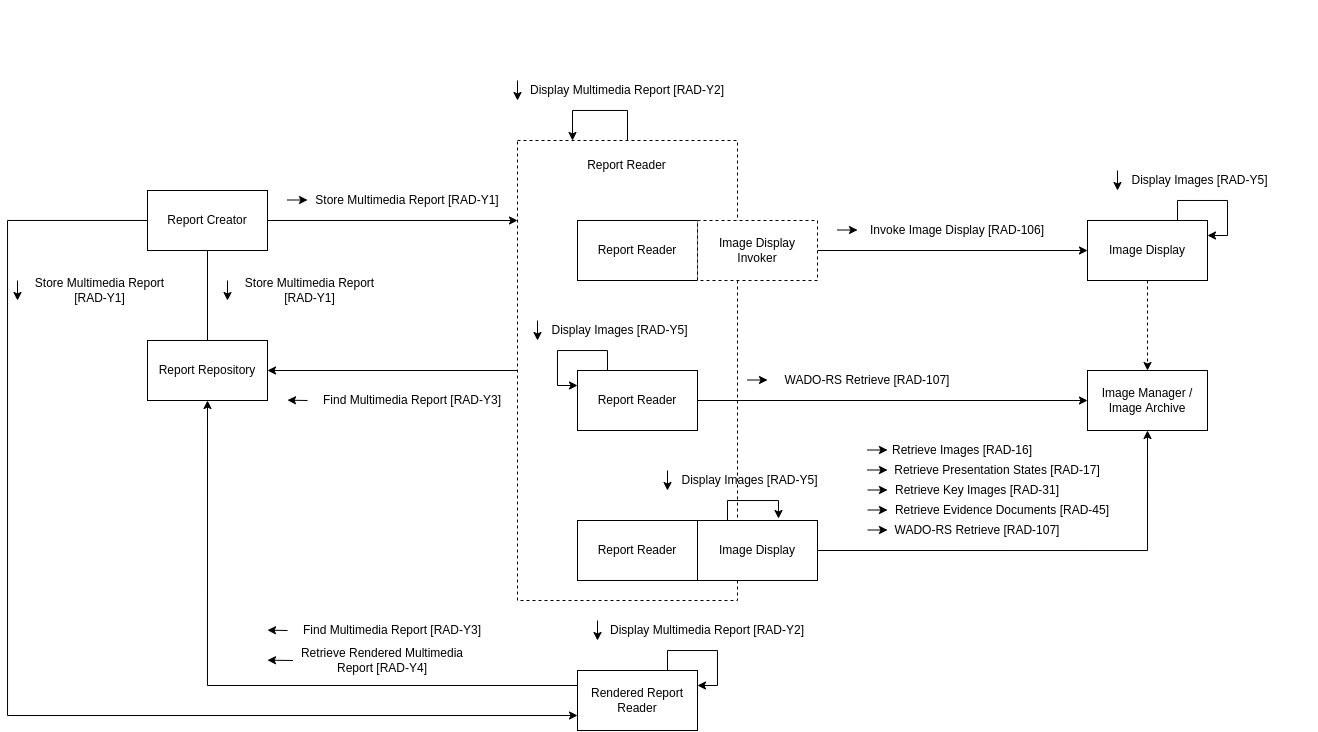

The diagram above was exported from draw.io. Its source (the exported page's mxGraphModel, read from the mxfile embedded in the PNG):
<mxGraphModel dx="1359" dy="757" grid="1" gridSize="10" guides="1" tooltips="1" connect="1" arrows="1" fold="1" page="1" pageScale="1" pageWidth="850" pageHeight="1100" math="0" shadow="0">
  <root>
    <mxCell id="0" />
    <mxCell id="1" parent="0" />
    <mxCell id="gI6C1-LNYqZRYp0VZIib-60" style="edgeStyle=orthogonalEdgeStyle;rounded=0;orthogonalLoop=1;jettySize=auto;html=1;entryX=1;entryY=0.5;entryDx=0;entryDy=0;" parent="1" source="gI6C1-LNYqZRYp0VZIib-57" target="cAq2ssSAJv_AFR9RzJ-P-7" edge="1">
      <mxGeometry relative="1" as="geometry" />
    </mxCell>
    <mxCell id="gI6C1-LNYqZRYp0VZIib-57" value="" style="rounded=0;whiteSpace=wrap;html=1;dashed=1;" parent="1" vertex="1">
      <mxGeometry x="540" y="230" width="220" height="460" as="geometry" />
    </mxCell>
    <mxCell id="cAq2ssSAJv_AFR9RzJ-P-6" value="Report Reader" style="rounded=0;whiteSpace=wrap;html=1;" parent="1" vertex="1">
      <mxGeometry x="600" y="310" width="120" height="60" as="geometry" />
    </mxCell>
    <mxCell id="cAq2ssSAJv_AFR9RzJ-P-46" value="" style="group" parent="1" vertex="1" connectable="0">
      <mxGeometry x="540" y="170" width="200" height="20" as="geometry" />
    </mxCell>
    <mxCell id="cAq2ssSAJv_AFR9RzJ-P-47" value="Display Multimedia Report [RAD-Y2]" style="text;html=1;strokeColor=none;fillColor=none;align=center;verticalAlign=middle;whiteSpace=wrap;rounded=0;" parent="cAq2ssSAJv_AFR9RzJ-P-46" vertex="1">
      <mxGeometry x="10" width="200" height="20" as="geometry" />
    </mxCell>
    <mxCell id="cAq2ssSAJv_AFR9RzJ-P-48" value="" style="endArrow=classic;html=1;" parent="cAq2ssSAJv_AFR9RzJ-P-46" edge="1">
      <mxGeometry width="50" height="50" relative="1" as="geometry">
        <mxPoint as="sourcePoint" />
        <mxPoint y="20" as="targetPoint" />
      </mxGeometry>
    </mxCell>
    <mxCell id="cAq2ssSAJv_AFR9RzJ-P-64" value="Image Manager / Image Archive" style="rounded=0;whiteSpace=wrap;html=1;" parent="1" vertex="1">
      <mxGeometry x="1110" y="460" width="120" height="60" as="geometry" />
    </mxCell>
    <mxCell id="gI6C1-LNYqZRYp0VZIib-67" style="edgeStyle=orthogonalEdgeStyle;rounded=0;orthogonalLoop=1;jettySize=auto;html=1;entryX=0.5;entryY=0;entryDx=0;entryDy=0;dashed=1;" parent="1" source="cAq2ssSAJv_AFR9RzJ-P-73" target="cAq2ssSAJv_AFR9RzJ-P-64" edge="1">
      <mxGeometry relative="1" as="geometry" />
    </mxCell>
    <mxCell id="cAq2ssSAJv_AFR9RzJ-P-73" value="Image Display" style="rounded=0;whiteSpace=wrap;html=1;" parent="1" vertex="1">
      <mxGeometry x="1110" y="310" width="120" height="60" as="geometry" />
    </mxCell>
    <mxCell id="gI6C1-LNYqZRYp0VZIib-4" style="edgeStyle=orthogonalEdgeStyle;rounded=0;orthogonalLoop=1;jettySize=auto;html=1;exitX=1;exitY=0.5;exitDx=0;exitDy=0;entryX=0;entryY=0.5;entryDx=0;entryDy=0;" parent="1" source="gI6C1-LNYqZRYp0VZIib-1" target="cAq2ssSAJv_AFR9RzJ-P-73" edge="1">
      <mxGeometry relative="1" as="geometry" />
    </mxCell>
    <mxCell id="gI6C1-LNYqZRYp0VZIib-1" value="Image Display Invoker" style="rounded=0;whiteSpace=wrap;html=1;dashed=1;" parent="1" vertex="1">
      <mxGeometry x="720" y="310" width="120" height="60" as="geometry" />
    </mxCell>
    <mxCell id="gI6C1-LNYqZRYp0VZIib-3" value="" style="group" parent="1" vertex="1" connectable="0">
      <mxGeometry x="860" y="310" width="220" height="20" as="geometry" />
    </mxCell>
    <mxCell id="cAq2ssSAJv_AFR9RzJ-P-77" value="Invoke Image Display [RAD-106]" style="text;html=1;strokeColor=none;fillColor=none;align=center;verticalAlign=middle;whiteSpace=wrap;rounded=0;" parent="gI6C1-LNYqZRYp0VZIib-3" vertex="1">
      <mxGeometry x="20" width="200" height="20" as="geometry" />
    </mxCell>
    <mxCell id="gI6C1-LNYqZRYp0VZIib-2" value="" style="endArrow=classic;html=1;" parent="gI6C1-LNYqZRYp0VZIib-3" edge="1">
      <mxGeometry width="50" height="50" relative="1" as="geometry">
        <mxPoint y="9.500000000000057" as="sourcePoint" />
        <mxPoint x="20" y="9.500000000000057" as="targetPoint" />
      </mxGeometry>
    </mxCell>
    <mxCell id="gI6C1-LNYqZRYp0VZIib-14" style="edgeStyle=orthogonalEdgeStyle;rounded=0;orthogonalLoop=1;jettySize=auto;html=1;exitX=1;exitY=0.5;exitDx=0;exitDy=0;entryX=0;entryY=0.5;entryDx=0;entryDy=0;" parent="1" source="gI6C1-LNYqZRYp0VZIib-5" target="cAq2ssSAJv_AFR9RzJ-P-64" edge="1">
      <mxGeometry relative="1" as="geometry" />
    </mxCell>
    <mxCell id="gI6C1-LNYqZRYp0VZIib-5" value="Report Reader" style="rounded=0;whiteSpace=wrap;html=1;" parent="1" vertex="1">
      <mxGeometry x="600" y="460" width="120" height="60" as="geometry" />
    </mxCell>
    <mxCell id="gI6C1-LNYqZRYp0VZIib-15" value="" style="group" parent="1" vertex="1" connectable="0">
      <mxGeometry x="770" y="460" width="220" height="20" as="geometry" />
    </mxCell>
    <mxCell id="gI6C1-LNYqZRYp0VZIib-16" value="WADO-RS Retrieve [RAD-107]" style="text;html=1;strokeColor=none;fillColor=none;align=center;verticalAlign=middle;whiteSpace=wrap;rounded=0;" parent="gI6C1-LNYqZRYp0VZIib-15" vertex="1">
      <mxGeometry x="20" width="200" height="20" as="geometry" />
    </mxCell>
    <mxCell id="gI6C1-LNYqZRYp0VZIib-17" value="" style="endArrow=classic;html=1;" parent="gI6C1-LNYqZRYp0VZIib-15" edge="1">
      <mxGeometry width="50" height="50" relative="1" as="geometry">
        <mxPoint y="9.500000000000057" as="sourcePoint" />
        <mxPoint x="20" y="9.500000000000057" as="targetPoint" />
      </mxGeometry>
    </mxCell>
    <mxCell id="gI6C1-LNYqZRYp0VZIib-18" value="Report Reader" style="rounded=0;whiteSpace=wrap;html=1;" parent="1" vertex="1">
      <mxGeometry x="600" y="610" width="120" height="60" as="geometry" />
    </mxCell>
    <mxCell id="gI6C1-LNYqZRYp0VZIib-24" style="edgeStyle=orthogonalEdgeStyle;rounded=0;orthogonalLoop=1;jettySize=auto;html=1;exitX=1;exitY=0.5;exitDx=0;exitDy=0;entryX=0.5;entryY=1;entryDx=0;entryDy=0;" parent="1" source="gI6C1-LNYqZRYp0VZIib-25" target="cAq2ssSAJv_AFR9RzJ-P-64" edge="1">
      <mxGeometry relative="1" as="geometry">
        <mxPoint x="1110" y="640" as="targetPoint" />
      </mxGeometry>
    </mxCell>
    <mxCell id="gI6C1-LNYqZRYp0VZIib-25" value="Image Display" style="rounded=0;whiteSpace=wrap;html=1;" parent="1" vertex="1">
      <mxGeometry x="720" y="610" width="120" height="60" as="geometry" />
    </mxCell>
    <mxCell id="gI6C1-LNYqZRYp0VZIib-29" value="" style="group" parent="1" vertex="1" connectable="0">
      <mxGeometry x="890" y="570" width="250" height="40" as="geometry" />
    </mxCell>
    <mxCell id="gI6C1-LNYqZRYp0VZIib-30" value="Retrieve Key Images [RAD-31]" style="text;html=1;strokeColor=none;fillColor=none;align=center;verticalAlign=middle;whiteSpace=wrap;rounded=0;" parent="gI6C1-LNYqZRYp0VZIib-29" vertex="1">
      <mxGeometry x="10" width="200" height="20" as="geometry" />
    </mxCell>
    <mxCell id="gI6C1-LNYqZRYp0VZIib-31" value="" style="endArrow=classic;html=1;" parent="gI6C1-LNYqZRYp0VZIib-29" edge="1">
      <mxGeometry width="50" height="50" relative="1" as="geometry">
        <mxPoint y="9.500000000000057" as="sourcePoint" />
        <mxPoint x="20" y="9.500000000000057" as="targetPoint" />
      </mxGeometry>
    </mxCell>
    <mxCell id="gI6C1-LNYqZRYp0VZIib-32" value="" style="group" parent="gI6C1-LNYqZRYp0VZIib-29" vertex="1" connectable="0">
      <mxGeometry y="20" width="250" height="20" as="geometry" />
    </mxCell>
    <mxCell id="gI6C1-LNYqZRYp0VZIib-33" value="Retrieve Evidence Documents [RAD-45]" style="text;html=1;strokeColor=none;fillColor=none;align=center;verticalAlign=middle;whiteSpace=wrap;rounded=0;" parent="gI6C1-LNYqZRYp0VZIib-32" vertex="1">
      <mxGeometry x="20" width="230" height="20" as="geometry" />
    </mxCell>
    <mxCell id="gI6C1-LNYqZRYp0VZIib-34" value="" style="endArrow=classic;html=1;" parent="gI6C1-LNYqZRYp0VZIib-32" edge="1">
      <mxGeometry width="50" height="50" relative="1" as="geometry">
        <mxPoint y="9.500000000000057" as="sourcePoint" />
        <mxPoint x="20" y="9.500000000000057" as="targetPoint" />
      </mxGeometry>
    </mxCell>
    <mxCell id="gI6C1-LNYqZRYp0VZIib-35" value="" style="group" parent="1" vertex="1" connectable="0">
      <mxGeometry x="890" y="610" width="250" height="20" as="geometry" />
    </mxCell>
    <mxCell id="gI6C1-LNYqZRYp0VZIib-36" value="WADO-RS Retrieve [RAD-107]" style="text;html=1;strokeColor=none;fillColor=none;align=center;verticalAlign=middle;whiteSpace=wrap;rounded=0;" parent="gI6C1-LNYqZRYp0VZIib-35" vertex="1">
      <mxGeometry x="10" width="200" height="20" as="geometry" />
    </mxCell>
    <mxCell id="gI6C1-LNYqZRYp0VZIib-37" value="" style="endArrow=classic;html=1;" parent="gI6C1-LNYqZRYp0VZIib-35" edge="1">
      <mxGeometry width="50" height="50" relative="1" as="geometry">
        <mxPoint y="9.500000000000057" as="sourcePoint" />
        <mxPoint x="20" y="9.500000000000057" as="targetPoint" />
      </mxGeometry>
    </mxCell>
    <mxCell id="gI6C1-LNYqZRYp0VZIib-50" value="" style="group" parent="1" vertex="1" connectable="0">
      <mxGeometry x="310" y="480" width="210" height="20" as="geometry" />
    </mxCell>
    <mxCell id="gI6C1-LNYqZRYp0VZIib-48" value="" style="endArrow=classic;html=1;" parent="gI6C1-LNYqZRYp0VZIib-50" edge="1">
      <mxGeometry width="50" height="50" relative="1" as="geometry">
        <mxPoint x="20" y="10" as="sourcePoint" />
        <mxPoint y="9.660000000000082" as="targetPoint" />
      </mxGeometry>
    </mxCell>
    <mxCell id="gI6C1-LNYqZRYp0VZIib-52" value="" style="group" parent="1" vertex="1" connectable="0">
      <mxGeometry x="200" y="90" width="340" height="460" as="geometry" />
    </mxCell>
    <mxCell id="gI6C1-LNYqZRYp0VZIib-49" value="Find Multimedia Report [RAD-Y3]" style="text;html=1;strokeColor=none;fillColor=none;align=center;verticalAlign=middle;whiteSpace=wrap;rounded=0;" parent="gI6C1-LNYqZRYp0VZIib-52" vertex="1">
      <mxGeometry x="140" y="390" width="190" height="20" as="geometry" />
    </mxCell>
    <mxCell id="cAq2ssSAJv_AFR9RzJ-P-7" value="Report Repository" style="rounded=0;whiteSpace=wrap;html=1;" parent="gI6C1-LNYqZRYp0VZIib-52" vertex="1">
      <mxGeometry x="-30" y="340" width="120" height="60" as="geometry" />
    </mxCell>
    <mxCell id="cAq2ssSAJv_AFR9RzJ-P-4" value="Report Creator" style="rounded=0;whiteSpace=wrap;html=1;" parent="gI6C1-LNYqZRYp0VZIib-52" vertex="1">
      <mxGeometry x="-30" y="190" width="120" height="60" as="geometry" />
    </mxCell>
    <mxCell id="cAq2ssSAJv_AFR9RzJ-P-43" style="edgeStyle=orthogonalEdgeStyle;rounded=0;orthogonalLoop=1;jettySize=auto;html=1;entryX=0.5;entryY=0;entryDx=0;entryDy=0;endArrow=none;endFill=0;" parent="gI6C1-LNYqZRYp0VZIib-52" source="cAq2ssSAJv_AFR9RzJ-P-4" target="cAq2ssSAJv_AFR9RzJ-P-7" edge="1">
      <mxGeometry relative="1" as="geometry" />
    </mxCell>
    <mxCell id="7n9qlJq3Zm-A0iWPdPEW-2" value="" style="group" parent="gI6C1-LNYqZRYp0VZIib-52" vertex="1" connectable="0">
      <mxGeometry x="110" y="190" width="220" height="20" as="geometry" />
    </mxCell>
    <mxCell id="7n9qlJq3Zm-A0iWPdPEW-3" value="Store Multimedia Report [RAD-Y1]" style="text;html=1;strokeColor=none;fillColor=none;align=center;verticalAlign=middle;whiteSpace=wrap;rounded=0;" parent="7n9qlJq3Zm-A0iWPdPEW-2" vertex="1">
      <mxGeometry x="20" width="200" height="20" as="geometry" />
    </mxCell>
    <mxCell id="7n9qlJq3Zm-A0iWPdPEW-4" value="" style="endArrow=classic;html=1;" parent="7n9qlJq3Zm-A0iWPdPEW-2" edge="1">
      <mxGeometry width="50" height="50" relative="1" as="geometry">
        <mxPoint y="9.500000000000057" as="sourcePoint" />
        <mxPoint x="20" y="9.500000000000057" as="targetPoint" />
      </mxGeometry>
    </mxCell>
    <mxCell id="gI6C1-LNYqZRYp0VZIib-38" value="" style="group" parent="gI6C1-LNYqZRYp0VZIib-52" vertex="1" connectable="0">
      <mxGeometry x="50" y="280" width="200" height="20" as="geometry" />
    </mxCell>
    <mxCell id="gI6C1-LNYqZRYp0VZIib-39" value="Store Multimedia Report [RAD-Y1]" style="text;html=1;strokeColor=none;fillColor=none;align=center;verticalAlign=middle;whiteSpace=wrap;rounded=0;" parent="gI6C1-LNYqZRYp0VZIib-38" vertex="1">
      <mxGeometry x="5" width="155" height="20" as="geometry" />
    </mxCell>
    <mxCell id="gI6C1-LNYqZRYp0VZIib-40" value="" style="endArrow=classic;html=1;" parent="gI6C1-LNYqZRYp0VZIib-38" edge="1">
      <mxGeometry width="50" height="50" relative="1" as="geometry">
        <mxPoint as="sourcePoint" />
        <mxPoint y="20" as="targetPoint" />
      </mxGeometry>
    </mxCell>
    <mxCell id="gI6C1-LNYqZRYp0VZIib-59" value="Report Reader" style="text;html=1;strokeColor=none;fillColor=none;align=center;verticalAlign=middle;whiteSpace=wrap;rounded=0;dashed=1;" parent="1" vertex="1">
      <mxGeometry x="592.5" y="240" width="115" height="30" as="geometry" />
    </mxCell>
    <mxCell id="gI6C1-LNYqZRYp0VZIib-69" value="" style="group" parent="1" vertex="1" connectable="0">
      <mxGeometry x="890" y="530" width="250" height="20" as="geometry" />
    </mxCell>
    <mxCell id="gI6C1-LNYqZRYp0VZIib-70" value="Retrieve Images [RAD-16]" style="text;html=1;strokeColor=none;fillColor=none;align=center;verticalAlign=middle;whiteSpace=wrap;rounded=0;" parent="gI6C1-LNYqZRYp0VZIib-69" vertex="1">
      <mxGeometry x="10" width="170" height="20" as="geometry" />
    </mxCell>
    <mxCell id="gI6C1-LNYqZRYp0VZIib-71" value="" style="endArrow=classic;html=1;" parent="gI6C1-LNYqZRYp0VZIib-69" edge="1">
      <mxGeometry width="50" height="50" relative="1" as="geometry">
        <mxPoint y="9.500000000000057" as="sourcePoint" />
        <mxPoint x="20" y="9.500000000000057" as="targetPoint" />
      </mxGeometry>
    </mxCell>
    <mxCell id="DvoIIngaYniqfJwEpeaO-2" style="edgeStyle=orthogonalEdgeStyle;rounded=0;orthogonalLoop=1;jettySize=auto;html=1;exitX=0.5;exitY=0;exitDx=0;exitDy=0;entryX=0.25;entryY=0;entryDx=0;entryDy=0;" parent="1" source="gI6C1-LNYqZRYp0VZIib-57" target="gI6C1-LNYqZRYp0VZIib-57" edge="1">
      <mxGeometry relative="1" as="geometry">
        <mxPoint x="690" y="205" as="sourcePoint" />
        <mxPoint x="780" y="230" as="targetPoint" />
        <Array as="points">
          <mxPoint x="650" y="200" />
          <mxPoint x="595" y="200" />
        </Array>
      </mxGeometry>
    </mxCell>
    <mxCell id="DvoIIngaYniqfJwEpeaO-3" value="" style="group" parent="1" vertex="1" connectable="0">
      <mxGeometry x="560" y="410" width="200" height="20" as="geometry" />
    </mxCell>
    <mxCell id="DvoIIngaYniqfJwEpeaO-4" value="Display Images [RAD-Y5]" style="text;html=1;strokeColor=none;fillColor=none;align=center;verticalAlign=middle;whiteSpace=wrap;rounded=0;" parent="DvoIIngaYniqfJwEpeaO-3" vertex="1">
      <mxGeometry x="10" width="145" height="20" as="geometry" />
    </mxCell>
    <mxCell id="DvoIIngaYniqfJwEpeaO-5" value="" style="endArrow=classic;html=1;" parent="DvoIIngaYniqfJwEpeaO-3" edge="1">
      <mxGeometry width="50" height="50" relative="1" as="geometry">
        <mxPoint as="sourcePoint" />
        <mxPoint y="20" as="targetPoint" />
      </mxGeometry>
    </mxCell>
    <mxCell id="7n9qlJq3Zm-A0iWPdPEW-1" style="edgeStyle=orthogonalEdgeStyle;rounded=0;orthogonalLoop=1;jettySize=auto;html=1;" parent="1" source="cAq2ssSAJv_AFR9RzJ-P-4" edge="1">
      <mxGeometry relative="1" as="geometry">
        <mxPoint x="540" y="310" as="targetPoint" />
      </mxGeometry>
    </mxCell>
    <mxCell id="7n9qlJq3Zm-A0iWPdPEW-13" style="edgeStyle=orthogonalEdgeStyle;rounded=0;orthogonalLoop=1;jettySize=auto;html=1;entryX=0.5;entryY=1;entryDx=0;entryDy=0;exitX=0;exitY=0.25;exitDx=0;exitDy=0;" parent="1" source="7n9qlJq3Zm-A0iWPdPEW-5" target="cAq2ssSAJv_AFR9RzJ-P-7" edge="1">
      <mxGeometry relative="1" as="geometry" />
    </mxCell>
    <mxCell id="7n9qlJq3Zm-A0iWPdPEW-5" value="Rendered Report Reader" style="rounded=0;whiteSpace=wrap;html=1;" parent="1" vertex="1">
      <mxGeometry x="600" y="760" width="120" height="60" as="geometry" />
    </mxCell>
    <mxCell id="7n9qlJq3Zm-A0iWPdPEW-6" style="edgeStyle=orthogonalEdgeStyle;rounded=0;orthogonalLoop=1;jettySize=auto;html=1;entryX=0;entryY=0.75;entryDx=0;entryDy=0;" parent="1" source="cAq2ssSAJv_AFR9RzJ-P-4" target="7n9qlJq3Zm-A0iWPdPEW-5" edge="1">
      <mxGeometry relative="1" as="geometry">
        <Array as="points">
          <mxPoint x="30" y="310" />
          <mxPoint x="30" y="805" />
        </Array>
      </mxGeometry>
    </mxCell>
    <mxCell id="7n9qlJq3Zm-A0iWPdPEW-7" value="" style="group" parent="1" vertex="1" connectable="0">
      <mxGeometry x="40" y="370" width="200" height="20" as="geometry" />
    </mxCell>
    <mxCell id="7n9qlJq3Zm-A0iWPdPEW-8" value="Store Multimedia Report [RAD-Y1]" style="text;html=1;strokeColor=none;fillColor=none;align=center;verticalAlign=middle;whiteSpace=wrap;rounded=0;" parent="7n9qlJq3Zm-A0iWPdPEW-7" vertex="1">
      <mxGeometry x="5" width="155" height="20" as="geometry" />
    </mxCell>
    <mxCell id="7n9qlJq3Zm-A0iWPdPEW-9" value="" style="endArrow=classic;html=1;" parent="7n9qlJq3Zm-A0iWPdPEW-7" edge="1">
      <mxGeometry width="50" height="50" relative="1" as="geometry">
        <mxPoint as="sourcePoint" />
        <mxPoint y="20" as="targetPoint" />
      </mxGeometry>
    </mxCell>
    <mxCell id="7n9qlJq3Zm-A0iWPdPEW-14" value="" style="group" parent="1" vertex="1" connectable="0">
      <mxGeometry x="290" y="710" width="210" height="20" as="geometry" />
    </mxCell>
    <mxCell id="7n9qlJq3Zm-A0iWPdPEW-15" value="" style="endArrow=classic;html=1;" parent="7n9qlJq3Zm-A0iWPdPEW-14" edge="1">
      <mxGeometry width="50" height="50" relative="1" as="geometry">
        <mxPoint x="20" y="10" as="sourcePoint" />
        <mxPoint y="9.660000000000082" as="targetPoint" />
      </mxGeometry>
    </mxCell>
    <mxCell id="7n9qlJq3Zm-A0iWPdPEW-16" value="" style="group" parent="1" vertex="1" connectable="0">
      <mxGeometry x="290" y="740" width="280" height="20" as="geometry" />
    </mxCell>
    <mxCell id="7n9qlJq3Zm-A0iWPdPEW-17" value="" style="endArrow=classic;html=1;" parent="7n9qlJq3Zm-A0iWPdPEW-16" edge="1">
      <mxGeometry width="50" height="50" relative="1" as="geometry">
        <mxPoint x="25.454545454545453" y="10" as="sourcePoint" />
        <mxPoint y="9.660000000000082" as="targetPoint" />
      </mxGeometry>
    </mxCell>
    <mxCell id="7n9qlJq3Zm-A0iWPdPEW-18" value="Retrieve Rendered Multimedia&lt;br&gt;Report [RAD-Y4]" style="text;html=1;strokeColor=none;fillColor=none;align=center;verticalAlign=middle;whiteSpace=wrap;rounded=0;" parent="7n9qlJq3Zm-A0iWPdPEW-16" vertex="1">
      <mxGeometry width="230" height="20" as="geometry" />
    </mxCell>
    <mxCell id="7n9qlJq3Zm-A0iWPdPEW-19" value="Find Multimedia Report [RAD-Y3]" style="text;html=1;strokeColor=none;fillColor=none;align=center;verticalAlign=middle;whiteSpace=wrap;rounded=0;" parent="1" vertex="1">
      <mxGeometry x="320" y="710" width="190" height="20" as="geometry" />
    </mxCell>
    <mxCell id="T2xPyvxwS5Dp4l_oWETF-1" style="edgeStyle=orthogonalEdgeStyle;rounded=0;orthogonalLoop=1;jettySize=auto;html=1;exitX=0.25;exitY=0;exitDx=0;exitDy=0;entryX=0;entryY=0.25;entryDx=0;entryDy=0;" parent="1" source="gI6C1-LNYqZRYp0VZIib-5" target="gI6C1-LNYqZRYp0VZIib-5" edge="1">
      <mxGeometry relative="1" as="geometry">
        <Array as="points">
          <mxPoint x="630" y="440" />
          <mxPoint x="580" y="440" />
          <mxPoint x="580" y="475" />
        </Array>
      </mxGeometry>
    </mxCell>
    <mxCell id="T2xPyvxwS5Dp4l_oWETF-5" style="edgeStyle=orthogonalEdgeStyle;rounded=0;orthogonalLoop=1;jettySize=auto;html=1;exitX=0.75;exitY=0;exitDx=0;exitDy=0;entryX=1;entryY=0.25;entryDx=0;entryDy=0;" parent="1" source="cAq2ssSAJv_AFR9RzJ-P-73" target="cAq2ssSAJv_AFR9RzJ-P-73" edge="1">
      <mxGeometry relative="1" as="geometry">
        <Array as="points">
          <mxPoint x="1200" y="290" />
          <mxPoint x="1250" y="290" />
          <mxPoint x="1250" y="325" />
        </Array>
      </mxGeometry>
    </mxCell>
    <mxCell id="T2xPyvxwS5Dp4l_oWETF-6" value="" style="group" parent="1" vertex="1" connectable="0">
      <mxGeometry x="1140" y="260" width="200" height="20" as="geometry" />
    </mxCell>
    <mxCell id="T2xPyvxwS5Dp4l_oWETF-7" value="Display Images [RAD-Y5]" style="text;html=1;strokeColor=none;fillColor=none;align=center;verticalAlign=middle;whiteSpace=wrap;rounded=0;" parent="T2xPyvxwS5Dp4l_oWETF-6" vertex="1">
      <mxGeometry x="10" width="145" height="20" as="geometry" />
    </mxCell>
    <mxCell id="T2xPyvxwS5Dp4l_oWETF-8" value="" style="endArrow=classic;html=1;" parent="T2xPyvxwS5Dp4l_oWETF-6" edge="1">
      <mxGeometry width="50" height="50" relative="1" as="geometry">
        <mxPoint as="sourcePoint" />
        <mxPoint y="20" as="targetPoint" />
      </mxGeometry>
    </mxCell>
    <mxCell id="T2xPyvxwS5Dp4l_oWETF-9" style="edgeStyle=orthogonalEdgeStyle;rounded=0;orthogonalLoop=1;jettySize=auto;html=1;exitX=0.25;exitY=0;exitDx=0;exitDy=0;entryX=0.675;entryY=-0.033;entryDx=0;entryDy=0;entryPerimeter=0;" parent="1" source="gI6C1-LNYqZRYp0VZIib-25" target="gI6C1-LNYqZRYp0VZIib-25" edge="1">
      <mxGeometry relative="1" as="geometry">
        <Array as="points">
          <mxPoint x="750" y="590" />
          <mxPoint x="801" y="590" />
        </Array>
      </mxGeometry>
    </mxCell>
    <mxCell id="T2xPyvxwS5Dp4l_oWETF-10" value="" style="group" parent="1" vertex="1" connectable="0">
      <mxGeometry x="690" y="560" width="200" height="20" as="geometry" />
    </mxCell>
    <mxCell id="T2xPyvxwS5Dp4l_oWETF-11" value="Display Images [RAD-Y5]" style="text;html=1;strokeColor=none;fillColor=none;align=center;verticalAlign=middle;whiteSpace=wrap;rounded=0;" parent="T2xPyvxwS5Dp4l_oWETF-10" vertex="1">
      <mxGeometry x="10" width="145" height="20" as="geometry" />
    </mxCell>
    <mxCell id="T2xPyvxwS5Dp4l_oWETF-12" value="" style="endArrow=classic;html=1;" parent="T2xPyvxwS5Dp4l_oWETF-10" edge="1">
      <mxGeometry width="50" height="50" relative="1" as="geometry">
        <mxPoint as="sourcePoint" />
        <mxPoint y="20" as="targetPoint" />
      </mxGeometry>
    </mxCell>
    <mxCell id="T2xPyvxwS5Dp4l_oWETF-13" style="edgeStyle=orthogonalEdgeStyle;rounded=0;orthogonalLoop=1;jettySize=auto;html=1;exitX=0.75;exitY=0;exitDx=0;exitDy=0;entryX=1;entryY=0.25;entryDx=0;entryDy=0;" parent="1" source="7n9qlJq3Zm-A0iWPdPEW-5" target="7n9qlJq3Zm-A0iWPdPEW-5" edge="1">
      <mxGeometry relative="1" as="geometry">
        <Array as="points">
          <mxPoint x="690" y="740" />
          <mxPoint x="740" y="740" />
          <mxPoint x="740" y="775" />
        </Array>
      </mxGeometry>
    </mxCell>
    <mxCell id="T2xPyvxwS5Dp4l_oWETF-14" value="" style="group" parent="1" vertex="1" connectable="0">
      <mxGeometry x="620" y="710" width="200" height="20" as="geometry" />
    </mxCell>
    <mxCell id="T2xPyvxwS5Dp4l_oWETF-15" value="Display Multimedia Report [RAD-Y2]" style="text;html=1;strokeColor=none;fillColor=none;align=center;verticalAlign=middle;whiteSpace=wrap;rounded=0;" parent="T2xPyvxwS5Dp4l_oWETF-14" vertex="1">
      <mxGeometry x="10" width="200" height="20" as="geometry" />
    </mxCell>
    <mxCell id="T2xPyvxwS5Dp4l_oWETF-16" value="" style="endArrow=classic;html=1;" parent="T2xPyvxwS5Dp4l_oWETF-14" edge="1">
      <mxGeometry width="50" height="50" relative="1" as="geometry">
        <mxPoint as="sourcePoint" />
        <mxPoint y="20" as="targetPoint" />
      </mxGeometry>
    </mxCell>
    <mxCell id="hDg-cb7Is04A789TvBJ9-3" value="" style="group" vertex="1" connectable="0" parent="1">
      <mxGeometry x="890" y="550" width="250" height="20" as="geometry" />
    </mxCell>
    <mxCell id="hDg-cb7Is04A789TvBJ9-4" value="Retrieve Presentation States [RAD-17]" style="text;html=1;strokeColor=none;fillColor=none;align=center;verticalAlign=middle;whiteSpace=wrap;rounded=0;" vertex="1" parent="hDg-cb7Is04A789TvBJ9-3">
      <mxGeometry x="10" width="240" height="20" as="geometry" />
    </mxCell>
    <mxCell id="hDg-cb7Is04A789TvBJ9-5" value="" style="endArrow=classic;html=1;" edge="1" parent="hDg-cb7Is04A789TvBJ9-3">
      <mxGeometry width="50" height="50" relative="1" as="geometry">
        <mxPoint y="9.500000000000057" as="sourcePoint" />
        <mxPoint x="20" y="9.500000000000057" as="targetPoint" />
      </mxGeometry>
    </mxCell>
  </root>
</mxGraphModel>